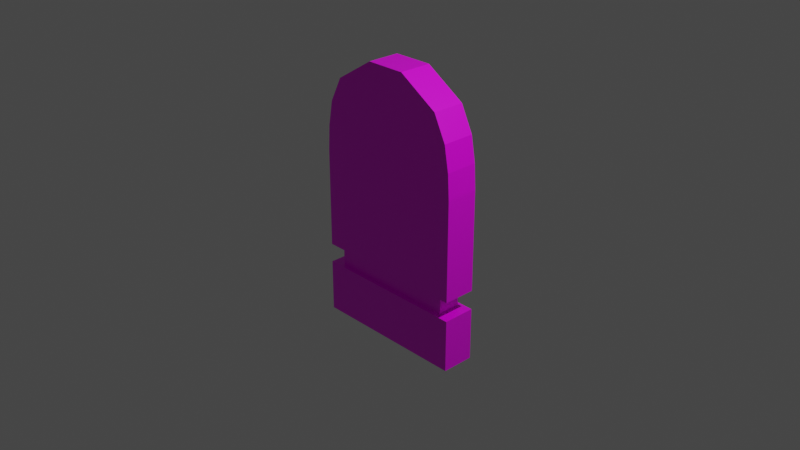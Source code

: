 # Source: monolit.blend  (saved by Blender 2.83.18; exported with 4.5.12 LTS)
import bpy
from mathutils import Matrix  # noqa: F401  (used for matrix-valued properties, if any)

bpy.ops.wm.read_factory_settings(use_empty=True)
scene = bpy.context.scene
scene.name = 'Scene'

# ---- collections
col_collection = bpy.data.collections.new('Collection'); scene.collection.children.link(col_collection)

# ---- images (referenced by path relative to the original .blend; pixels are not part of the script)
import os
ASSET_DIR = os.environ.get("B2B_ASSET_DIR", "")  # directory of the original .blend (textures are referenced by path, not embedded)
HERE = os.path.dirname(os.path.abspath(__file__))  # packed textures are extracted next to this script under _unpacked/

def load_image(name, relpath, width, height, colorspace="sRGB"):
    """Load a texture the original file referenced (path relative to the .blend, or extracted next to this script)."""
    p = next((c for c in (os.path.join(HERE, relpath), os.path.join(ASSET_DIR, relpath)) if relpath and os.path.exists(c)), "")
    if p:
        img = bpy.data.images.load(p, check_existing=True)
        img.name = name
    else:  # same state as the original file: an image datablock whose file is absent (Cycles renders it pink)
        img = bpy.data.images.new(name, width, height)
        img.source = "FILE"
        img.filepath = "//" + (relpath or name)
    img.colorspace_settings.name = colorspace
    return img
img_untitled = load_image('Untitled', 'monoli_tex.png', 1024, 1024, 'sRGB')

# ---- materials (node trees are filled in below, after node groups)
mat_monolit_mat = bpy.data.materials.new('monolit_mat')
mat_monolit_mat.alpha_threshold = 0.0
mat_monolit_mat.use_transparent_shadow = False
mat_monolit_mat.line_color = (0.0, 0.0, 0.0, 1.0)

# ---- material node trees
mat_monolit_mat.use_nodes = True; mat_monolit_mat.node_tree.nodes.clear()
_N = mat_monolit_mat.node_tree.nodes; _L = mat_monolit_mat.node_tree.links
n0 = _N.new('ShaderNodeOutputMaterial'); n0.name = 'Material Output'; n0.location = (300, 300)
n1 = _N.new('ShaderNodeBsdfPrincipled'); n1.name = 'Principled BSDF'; n1.location = (10, 300)
n1.distribution = 'GGX'
n1.subsurface_method = 'BURLEY'
n1.inputs[2].default_value = 0.4
n1.inputs[3].default_value = 1.45
n1.inputs[27].default_value = (0.0, 0.0, 0.0, 1.0)
n1.inputs[28].default_value = 1.0
n2 = _N.new('ShaderNodeTexImage'); n2.name = 'Image Texture'; n2.location = (-280, 280)
n2.image = img_untitled
_L.new(n1.outputs[0], n0.inputs[0])
_L.new(n2.outputs[0], n1.inputs[0])
n0.is_active_output = True

# ---- world
world_world = bpy.data.worlds.new('World'); scene.world = world_world
world_world.use_nodes = True; world_world.node_tree.nodes.clear()
_N = world_world.node_tree.nodes; _L = world_world.node_tree.links
n0 = _N.new('ShaderNodeOutputWorld'); n0.name = 'World Output'; n0.location = (300, 300)
n1 = _N.new('ShaderNodeBackground'); n1.name = 'Background'; n1.location = (10, 300)
n1.inputs[0].default_value = (0.05088, 0.05088, 0.05088, 1.0)
_L.new(n1.outputs[0], n0.inputs[0])
n0.is_active_output = True
world_world.color = (0.05088, 0.05088, 0.05088)
world_world.use_sun_shadow = False
world_world.sun_shadow_jitter_overblur = 0.0

# ---- cameras
cam_camera = bpy.data.cameras.new('Camera')
cam_camera.clip_end = 100.0
cam_camera.ortho_scale = 7.314

# ---- lights
light_light = bpy.data.lights.new('Light', 'POINT')
light_light.transmission_factor = 0.0
light_light.energy = 1000.0
light_light.shadow_soft_size = 0.1
light_light.shadow_maximum_resolution = 0.006
light_light.use_absolute_resolution = True

# ---- meshes
me_cube = bpy.data.meshes.new('Cube')
me_cube.from_pydata([(0.2199, 1.0, 1.647), (0.8637, 1.0, -0.5501), (0.2199, -1.0, 1.647), (0.8637, -1.0, -0.5501), (-0.2199, 1.0, 1.647), (-0.8637, 1.0, -0.5501), (-0.2199, -1.0, 1.647), (-0.8637, -1.0, -0.5501), (-0.7248, 0.7103, -0.5501), (-0.7248, -0.7103, -0.5501), (0.7248, 0.7103, -0.5501), (0.7248, -0.7103, -0.5501), (-0.7248, 0.7103, -0.7618), (-0.7248, -0.7103, -0.7618), (0.7248, 0.7103, -0.7618), (0.7248, -0.7103, -0.7618), (-0.8658, 1.002, -0.7618), (-0.8658, -1.002, -0.7618), (0.8658, 1.002, -0.7618), (0.8658, -1.002, -0.7618), (-0.8658, 1.002, -1.339), (-0.8658, -1.002, -1.339), (0.8658, 1.002, -1.339), (0.8658, -1.002, -1.339), (0.8637, 1.0, 0.5486), (-0.8637, -1.0, 0.5486), (0.8637, -1.0, 0.5486), (-0.8637, 1.0, 0.5486), (-0.798, -1.0, 1.098), (0.798, 1.0, 1.098), (0.798, -1.0, 1.098), (-0.798, 1.0, 1.098), (-0.6608, -1.0, 1.373), (0.6608, 1.0, 1.373), (0.6608, -1.0, 1.373), (-0.6608, 1.0, 1.373), (0.8473, 1.0, 0.8233), (0.8473, -1.0, 0.8233), (-0.8473, 1.0, 0.8233), (-0.8473, -1.0, 0.8233)], [], [(0, 4, 6, 2), (34, 2, 6, 32), (32, 6, 4, 35), (5, 1, 10, 8), (33, 0, 2, 34), (35, 4, 0, 33), (11, 9, 13, 15), (3, 7, 9, 11), (7, 5, 8, 9), (1, 3, 11, 10), (14, 15, 19, 18), (9, 8, 12, 13), (10, 11, 15, 14), (8, 10, 14, 12), (16, 18, 22, 20), (12, 14, 18, 16), (15, 13, 17, 19), (13, 12, 16, 17), (20, 22, 23, 21), (19, 17, 21, 23), (17, 16, 20, 21), (18, 19, 23, 22), (5, 27, 24, 1), (1, 24, 26, 3), (7, 25, 27, 5), (3, 26, 25, 7), (38, 31, 29, 36), (36, 29, 30, 37), (39, 28, 31, 38), (37, 30, 28, 39), (31, 35, 33, 29), (29, 33, 34, 30), (28, 32, 35, 31), (30, 34, 32, 28), (26, 37, 39, 25), (25, 39, 38, 27), (24, 36, 37, 26), (27, 38, 36, 24)])
_uv = me_cube.uv_layers.new(name='UVMap')
_uv.uv.foreach_set('vector', [0.1479, 0.979, 0.08154, 0.979, 0.08154, 0.6983, 0.1479, 0.6983, 0.3501, 0.3844, 0.4167, 0.3458, 0.4831, 0.3458, 0.5496, 0.3844, 0.01496, 0.6983, 0.08154, 0.6983, 0.08154, 0.979, 0.01496, 0.979, 0.691, 0.02105, 0.9518, 0.02105, 0.9308, 0.0617, 0.7119, 0.0617, 0.2145, 0.979, 0.1479, 0.979, 0.1479, 0.6983, 0.2145, 0.6983, 0.05019, 0.3844, 0.1168, 0.3458, 0.1832, 0.3458, 0.2497, 0.3844, 0.4642, 0.6925, 0.4642, 0.8959, 0.4322, 0.8959, 0.4322, 0.6925, 0.9518, 0.3017, 0.691, 0.3017, 0.7119, 0.261, 0.9308, 0.261, 0.691, 0.3017, 0.691, 0.02105, 0.7119, 0.0617, 0.7119, 0.261, 0.9518, 0.02105, 0.9518, 0.3017, 0.9308, 0.261, 0.9308, 0.0617, 0.8596, 0.5841, 0.8596, 0.3848, 0.8809, 0.3438, 0.8809, 0.6251, 0.5422, 0.8915, 0.5422, 0.6922, 0.5739, 0.6922, 0.5739, 0.8915, 0.5057, 0.8915, 0.5057, 0.6922, 0.5374, 0.6922, 0.5374, 0.8915, 0.469, 0.8959, 0.469, 0.6925, 0.5009, 0.6925, 0.5009, 0.8959, 0.3231, 0.6955, 0.3231, 0.9385, 0.236, 0.9385, 0.236, 0.6955, 0.6407, 0.5841, 0.8596, 0.5841, 0.8809, 0.6251, 0.6194, 0.6251, 0.8596, 0.3848, 0.6407, 0.3848, 0.6194, 0.3438, 0.8809, 0.3438, 0.6407, 0.3848, 0.6407, 0.5841, 0.6194, 0.6251, 0.6194, 0.3438, 0.6194, 0.6673, 0.8809, 0.6673, 0.8809, 0.9486, 0.6194, 0.9486, 0.4233, 0.6955, 0.4233, 0.9385, 0.3362, 0.9385, 0.3362, 0.6955, 0.907, 0.6251, 0.907, 0.3438, 0.9935, 0.3438, 0.9935, 0.6251, 0.907, 0.9486, 0.907, 0.6673, 0.9935, 0.6673, 0.9935, 0.9486, 0.01956, 0.6542, 0.01956, 0.5, 0.2804, 0.5, 0.2804, 0.6542, 0.6495, 0.3017, 0.4847, 0.3017, 0.4847, 0.02105, 0.6495, 0.02105, 0.3138, 0.3017, 0.149, 0.3017, 0.149, 0.02105, 0.3138, 0.02105, 0.3195, 0.6542, 0.3195, 0.5, 0.5803, 0.5, 0.5803, 0.6542, 0.02204, 0.4615, 0.02947, 0.4229, 0.2704, 0.4229, 0.2779, 0.4615, 0.4432, 0.3017, 0.4012, 0.3017, 0.4012, 0.02105, 0.4432, 0.02105, 0.1075, 0.3017, 0.06548, 0.3017, 0.06548, 0.02105, 0.1075, 0.02105, 0.322, 0.4615, 0.3294, 0.4229, 0.5704, 0.4229, 0.5778, 0.4615, 0.02947, 0.4229, 0.05019, 0.3844, 0.2497, 0.3844, 0.2704, 0.4229, 0.4012, 0.3017, 0.3576, 0.3017, 0.3576, 0.02105, 0.4012, 0.02105, 0.06548, 0.3017, 0.02189, 0.3017, 0.02189, 0.02105, 0.06548, 0.02105, 0.3294, 0.4229, 0.3501, 0.3844, 0.5496, 0.3844, 0.5704, 0.4229, 0.3195, 0.5, 0.322, 0.4615, 0.5778, 0.4615, 0.5803, 0.5, 0.149, 0.3017, 0.1075, 0.3017, 0.1075, 0.02105, 0.149, 0.02105, 0.4847, 0.3017, 0.4432, 0.3017, 0.4432, 0.02105, 0.4847, 0.02105, 0.01956, 0.5, 0.02204, 0.4615, 0.2779, 0.4615, 0.2804, 0.5])
me_cube.materials.append(mat_monolit_mat)
me_cube.use_remesh_preserve_volume = False
me_cube.use_remesh_preserve_attributes = False
me_cube.use_mirror_vertex_groups = False
me_cube.update()

# ---- objects
ob_cube = bpy.data.objects.new('Cube', me_cube)
ob_light = bpy.data.objects.new('Light', light_light)
ob_camera = bpy.data.objects.new('Camera', cam_camera)
ob_empty = bpy.data.objects.new('Empty', None)

# ---- transforms, parenting, visibility, modifiers, constraints
ob_cube.location = (0.0, 0.0, 0.0)
ob_cube.scale = (1.0, 0.179, 1.0)
ob_cube.lock_rotations_4d = False
ob_cube.empty_display_type = 'ARROWS'
ob_cube.lineart.crease_threshold = 0.0
ob_light.location = (4.076, 1.005, 5.904)
ob_light.rotation_euler = (0.6503, 0.05522, 1.866)
ob_light.lock_rotations_4d = False
ob_light.empty_display_type = 'ARROWS'
ob_light.color = (0.0, 0.0, 0.0, 0.0)
ob_light.lineart.crease_threshold = 0.0
ob_camera.location = (7.359, -6.926, 4.958)
ob_camera.rotation_euler = (1.109, 0.0, 0.8149)
ob_camera.lock_rotations_4d = False
ob_camera.empty_display_type = 'ARROWS'
ob_camera.color = (0.0, 0.0, 0.0, 0.0)
ob_camera.display_type = 'WIRE'
ob_camera.lineart.crease_threshold = 0.0
ob_empty.location = (-3.609, -3.708e-07, 2.76)
ob_empty.rotation_euler = (1.571, -0.0, -0.0)
ob_empty.empty_display_type = 'IMAGE'
ob_empty.empty_display_size = 8.458
ob_empty.empty_image_offset = (0.2532, -1.089)
ob_empty.lineart.crease_threshold = 0.0

# ---- collection membership
col_collection.objects.link(ob_cube)
col_collection.objects.link(ob_light)
col_collection.objects.link(ob_camera)
col_collection.objects.link(ob_empty)

# ---- scene / render settings (as saved in the file)
scene.camera = ob_camera
scene.frame_start = 1; scene.frame_end = 250; scene.frame_set(1)
scene.render.engine = 'BLENDER_EEVEE_NEXT'
scene.cycles.use_denoising = False
scene.cycles.samples = 128
scene.cycles.sampling_pattern = 'TABULATED_SOBOL'
scene.cycles.use_adaptive_sampling = False
scene.cycles.use_light_tree = False
scene.view_settings.view_transform = 'Filmic'
bpy.context.view_layer.update()
